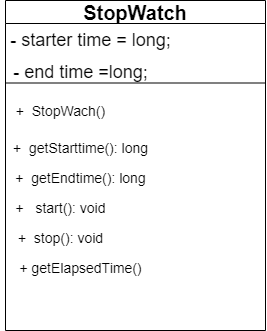

The diagram above was exported from draw.io. Its source (the exported page's mxGraphModel, read from the mxfile embedded in the PNG):
<mxGraphModel dx="1422" dy="796" grid="1" gridSize="10" guides="1" tooltips="1" connect="1" arrows="1" fold="1" page="1" pageScale="1" pageWidth="1169" pageHeight="826" background="#ffffff" math="0" shadow="0">
  <root>
    <mxCell id="0" />
    <mxCell id="1" parent="0" />
    <mxCell id="2" value="StopWatch" style="swimlane;whiteSpace=wrap;fontSize=20;strokeWidth=1;" parent="1" vertex="1">
      <mxGeometry x="170" y="83" width="260" height="330" as="geometry">
        <mxRectangle x="150" y="140" width="80" height="23" as="alternateBounds" />
      </mxGeometry>
    </mxCell>
    <mxCell id="PEBAAXu4wh8EihpxNF3X-54" value="&lt;font style=&quot;font-size: 18px&quot;&gt;- starter time = long;&lt;br&gt;&lt;br&gt;&lt;/font&gt;" style="text;html=1;align=center;verticalAlign=middle;resizable=0;points=[];autosize=1;" vertex="1" parent="2">
      <mxGeometry x="-5" y="30" width="180" height="40" as="geometry" />
    </mxCell>
    <mxCell id="PEBAAXu4wh8EihpxNF3X-58" value="&lt;font style=&quot;font-size: 14px&quot;&gt;+&amp;nbsp; StopWach()&lt;/font&gt;" style="text;html=1;align=center;verticalAlign=middle;resizable=0;points=[];autosize=1;" vertex="1" parent="2">
      <mxGeometry x="5" y="100" width="100" height="20" as="geometry" />
    </mxCell>
    <mxCell id="PEBAAXu4wh8EihpxNF3X-59" value="&lt;span style=&quot;font-size: 18px&quot;&gt;- end time =long;&lt;/span&gt;" style="text;html=1;align=center;verticalAlign=middle;resizable=0;points=[];autosize=1;fontSize=20;" vertex="1" parent="2">
      <mxGeometry y="55" width="150" height="30" as="geometry" />
    </mxCell>
    <mxCell id="PEBAAXu4wh8EihpxNF3X-60" value="&lt;font style=&quot;font-size: 14px&quot;&gt;+&amp;nbsp; getStarttime(): long&lt;/font&gt;" style="text;html=1;align=center;verticalAlign=middle;resizable=0;points=[];autosize=1;fontSize=20;" vertex="1" parent="2">
      <mxGeometry y="130" width="150" height="30" as="geometry" />
    </mxCell>
    <mxCell id="PEBAAXu4wh8EihpxNF3X-61" value="&lt;font style=&quot;font-size: 14px&quot;&gt;+&amp;nbsp; getEndtime(): long&lt;/font&gt;" style="text;html=1;align=center;verticalAlign=middle;resizable=0;points=[];autosize=1;fontSize=20;" vertex="1" parent="2">
      <mxGeometry y="160" width="150" height="30" as="geometry" />
    </mxCell>
    <mxCell id="PEBAAXu4wh8EihpxNF3X-62" value="&lt;font style=&quot;font-size: 14px&quot;&gt;+&amp;nbsp; &amp;nbsp;start(): void&lt;/font&gt;" style="text;html=1;align=center;verticalAlign=middle;resizable=0;points=[];autosize=1;fontSize=20;" vertex="1" parent="2">
      <mxGeometry y="190" width="110" height="30" as="geometry" />
    </mxCell>
    <mxCell id="PEBAAXu4wh8EihpxNF3X-63" value="&lt;font style=&quot;font-size: 14px&quot;&gt;+&amp;nbsp; stop(): void&lt;/font&gt;" style="text;html=1;align=center;verticalAlign=middle;resizable=0;points=[];autosize=1;fontSize=20;" vertex="1" parent="2">
      <mxGeometry x="5" y="220" width="100" height="30" as="geometry" />
    </mxCell>
    <mxCell id="PEBAAXu4wh8EihpxNF3X-67" value="&lt;font style=&quot;font-size: 14px&quot;&gt;+ getElapsedTime()&lt;/font&gt;" style="text;html=1;align=center;verticalAlign=middle;resizable=0;points=[];autosize=1;fontSize=20;" vertex="1" parent="2">
      <mxGeometry x="5" y="250" width="140" height="30" as="geometry" />
    </mxCell>
    <mxCell id="PEBAAXu4wh8EihpxNF3X-57" value="" style="endArrow=none;html=1;exitX=0;exitY=0.25;exitDx=0;exitDy=0;entryX=1;entryY=0.25;entryDx=0;entryDy=0;" edge="1" parent="1" source="2" target="2">
      <mxGeometry width="50" height="50" relative="1" as="geometry">
        <mxPoint x="560" y="400" as="sourcePoint" />
        <mxPoint x="610" y="350" as="targetPoint" />
      </mxGeometry>
    </mxCell>
  </root>
</mxGraphModel>